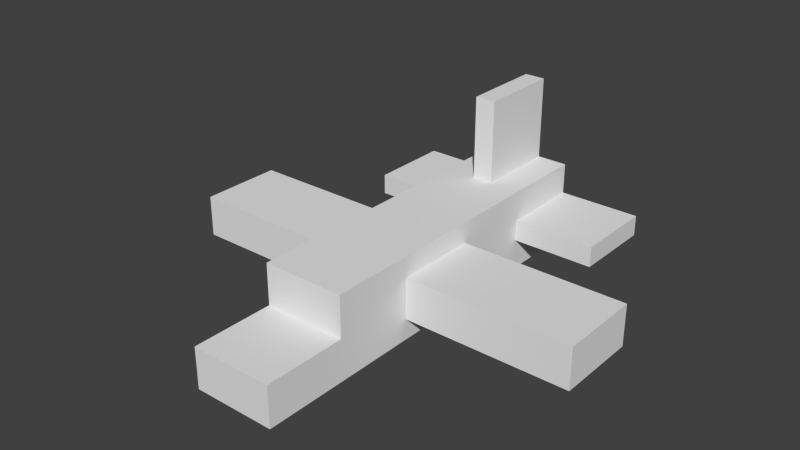 # Source: Plane.blend  (saved by Blender 2.76.0; exported with 4.5.12 LTS)
import bpy
from mathutils import Matrix  # noqa: F401  (used for matrix-valued properties, if any)

bpy.ops.wm.read_factory_settings(use_empty=True)
scene = bpy.context.scene
scene.name = 'Scene'

# ---- collections
col_collection_1 = bpy.data.collections.new('Collection 1'); scene.collection.children.link(col_collection_1)

# ---- materials (node trees are filled in below, after node groups)
mat_objects = bpy.data.materials.new('Objects')
mat_objects.alpha_threshold = 0.0
mat_objects.use_transparent_shadow = False
mat_objects.roughness = 0.5

# ---- material node trees

# ---- world
world_world = bpy.data.worlds.new('World'); scene.world = world_world
world_world.color = (0.05088, 0.05088, 0.05088)
world_world.use_sun_shadow = False
world_world.sun_shadow_jitter_overblur = 0.0
world_world.cycles.sampling_method = 'MANUAL'
world_world.cycles.sample_map_resolution = 256

# ---- meshes
me_cube_006 = bpy.data.meshes.new('Cube.006')
me_cube_006.from_pydata([(0.5, -0.5, -0.125), (0.5, -0.5, 0.125), (0.5, 0.5, -0.125), (0.5, 0.5, 0.125), (-0.5, -0.5, -0.125), (-0.5, -0.5, 0.125), (-0.5, 0.5, -0.125), (-0.5, 0.5, 0.125)], [], [(1, 0, 2, 3), (3, 2, 6, 7), (7, 6, 4, 5), (5, 4, 0, 1), (0, 4, 6, 2), (5, 1, 3, 7)])
_uv = me_cube_006.uv_layers.new(name='UVMap')
_uv.uv.foreach_set('vector', [0.2183, 0.8272, 0.2219, 0.8272, 0.2219, 0.8417, 0.2183, 0.8417, 0.2219, 0.8272, 0.2255, 0.8272, 0.2255, 0.8417, 0.2219, 0.8417, 0.2291, 0.8272, 0.2328, 0.8272, 0.2328, 0.8417, 0.2291, 0.8417, 0.2291, 0.8417, 0.2255, 0.8417, 0.2255, 0.8272, 0.2291, 0.8272, 0.2183, 0.8417, 0.2183, 0.8562, 0.2038, 0.8562, 0.2038, 0.8417, 0.2038, 0.8417, 0.2038, 0.8272, 0.2183, 0.8272, 0.2183, 0.8417])
me_cube_006.materials.append(mat_objects)
me_cube_006.use_remesh_preserve_volume = False
me_cube_006.use_remesh_preserve_attributes = False
me_cube_006.use_mirror_vertex_groups = False
me_cube_006.update()
me_cube_005 = bpy.data.meshes.new('Cube.005')
me_cube_005.from_pydata([(1.0, -0.5, -0.25), (1.0, -0.5, 0.25), (1.0, 0.5, -0.25), (1.0, 0.5, 0.25), (-1.0, -0.5, -0.25), (-1.0, -0.5, 0.25), (-1.0, 0.5, -0.25), (-1.0, 0.5, 0.25)], [], [(1, 0, 2, 3), (3, 2, 6, 7), (7, 6, 4, 5), (5, 4, 0, 1), (0, 4, 6, 2), (5, 1, 3, 7)])
_uv = me_cube_005.uv_layers.new(name='UVMap')
_uv.uv.foreach_set('vector', [0.2042, 0.8464, 0.2089, 0.8464, 0.2089, 0.8557, 0.2042, 0.8557, 0.223, 0.8276, 0.2277, 0.8276, 0.2277, 0.8464, 0.223, 0.8464, 0.2089, 0.8464, 0.2136, 0.8464, 0.2136, 0.8557, 0.2089, 0.8557, 0.2323, 0.8464, 0.2277, 0.8464, 0.2277, 0.8276, 0.2323, 0.8276, 0.223, 0.8276, 0.223, 0.8464, 0.2136, 0.8464, 0.2136, 0.8276, 0.2042, 0.8464, 0.2042, 0.8276, 0.2136, 0.8276, 0.2136, 0.8464])
me_cube_005.materials.append(mat_objects)
me_cube_005.use_remesh_preserve_volume = False
me_cube_005.use_remesh_preserve_attributes = False
me_cube_005.use_mirror_vertex_groups = False
me_cube_005.update()
me_cube_004 = bpy.data.meshes.new('Cube.004')
me_cube_004.from_pydata([(-0.125, -0.5, -0.5), (-0.125, -0.5, 0.5), (-0.125, 0.5, -0.5), (-0.125, 0.5, 0.5), (0.125, -0.5, -0.5), (0.125, -0.5, 0.5), (0.125, 0.5, -0.5), (0.125, 0.5, 0.5)], [], [(1, 3, 2, 0), (3, 7, 6, 2), (7, 5, 4, 6), (5, 1, 0, 4), (0, 2, 6, 4), (5, 7, 3, 1)])
_uv = me_cube_004.uv_layers.new(name='UVMap')
_uv.uv.foreach_set('vector', [0.2094, 0.8546, 0.2094, 0.8417, 0.2224, 0.8417, 0.2224, 0.8546, 0.2256, 0.8287, 0.2288, 0.8287, 0.2288, 0.8417, 0.2256, 0.8417, 0.2094, 0.8417, 0.2094, 0.8287, 0.2224, 0.8287, 0.2224, 0.8417, 0.2224, 0.8287, 0.2256, 0.8287, 0.2256, 0.8417, 0.2224, 0.8417, 0.2288, 0.8417, 0.2288, 0.8287, 0.2321, 0.8287, 0.2321, 0.8417, 0.2353, 0.8287, 0.2353, 0.8417, 0.2321, 0.8417, 0.2321, 0.8287])
me_cube_004.materials.append(mat_objects)
me_cube_004.use_remesh_preserve_volume = False
me_cube_004.use_remesh_preserve_attributes = False
me_cube_004.use_mirror_vertex_groups = False
me_cube_004.update()
me_cube_003 = bpy.data.meshes.new('Cube.003')
me_cube_003.from_pydata([(-0.5, -0.5, -0.125), (-0.5, -0.5, 0.125), (-0.5, 0.5, -0.125), (-0.5, 0.5, 0.125), (0.5, -0.5, -0.125), (0.5, -0.5, 0.125), (0.5, 0.5, -0.125), (0.5, 0.5, 0.125)], [], [(1, 3, 2, 0), (3, 7, 6, 2), (7, 5, 4, 6), (5, 1, 0, 4), (0, 2, 6, 4), (5, 7, 3, 1)])
_uv = me_cube_003.uv_layers.new(name='UVMap')
_uv.uv.foreach_set('vector', [0.2285, 0.8437, 0.2285, 0.83, 0.232, 0.83, 0.232, 0.8437, 0.2217, 0.8437, 0.2217, 0.83, 0.2251, 0.83, 0.2251, 0.8437, 0.2183, 0.8437, 0.2183, 0.83, 0.2217, 0.83, 0.2217, 0.8437, 0.2285, 0.83, 0.2285, 0.8437, 0.2251, 0.8437, 0.2251, 0.83, 0.2183, 0.8574, 0.2046, 0.8574, 0.2046, 0.8437, 0.2183, 0.8437, 0.2046, 0.83, 0.2183, 0.83, 0.2183, 0.8437, 0.2046, 0.8437])
me_cube_003.materials.append(mat_objects)
me_cube_003.use_remesh_preserve_volume = False
me_cube_003.use_remesh_preserve_attributes = False
me_cube_003.use_mirror_vertex_groups = False
me_cube_003.update()
me_cube_002 = bpy.data.meshes.new('Cube.002')
me_cube_002.from_pydata([(-1.0, -0.5, -0.25), (-1.0, -0.5, 0.25), (-1.0, 0.5, -0.25), (-1.0, 0.5, 0.25), (1.0, -0.5, -0.25), (1.0, -0.5, 0.25), (1.0, 0.5, -0.25), (1.0, 0.5, 0.25)], [], [(1, 3, 2, 0), (3, 7, 6, 2), (7, 5, 4, 6), (5, 1, 0, 4), (0, 2, 6, 4), (5, 7, 3, 1)])
_uv = me_cube_002.uv_layers.new(name='UVMap')
_uv.uv.foreach_set('vector', [0.2068, 0.8552, 0.2068, 0.8462, 0.2113, 0.8462, 0.2113, 0.8552, 0.2248, 0.8462, 0.2248, 0.8282, 0.2293, 0.8282, 0.2293, 0.8462, 0.2113, 0.8552, 0.2113, 0.8462, 0.2158, 0.8462, 0.2158, 0.8552, 0.2338, 0.8282, 0.2338, 0.8462, 0.2293, 0.8462, 0.2293, 0.8282, 0.2248, 0.8462, 0.2158, 0.8462, 0.2158, 0.8282, 0.2248, 0.8282, 0.2068, 0.8282, 0.2158, 0.8282, 0.2158, 0.8462, 0.2068, 0.8462])
me_cube_002.materials.append(mat_objects)
me_cube_002.use_remesh_preserve_volume = False
me_cube_002.use_remesh_preserve_attributes = False
me_cube_002.use_mirror_vertex_groups = False
me_cube_002.update()
me_cube_001 = bpy.data.meshes.new('Cube.001')
me_cube_001.from_pydata([(-0.5, 2.5, -0.5), (-0.5, 2.5, 0.5), (0.5, 2.5, -0.5), (0.5, 2.5, 0.5), (-0.5, -0.5, 0.5), (-0.5, -2.5, -0.5), (0.5, -0.5, 0.5), (0.5, -2.5, -0.5), (0.5, -1.5, 0.5), (-0.5, -1.5, 0.5), (-0.5, -2.5, 0.0), (0.5, -2.5, 0.0), (0.5, -0.5, 0.0), (-0.5, -0.5, 0.0), (-0.5, -1.5, 0.0), (0.5, -1.5, 0.0)], [], [(4, 1, 0, 5, 13), (6, 3, 1, 4), (8, 6, 4, 9), (1, 3, 2, 0), (15, 14, 10, 11), (6, 8, 15, 12), (9, 4, 13, 14), (3, 6, 12, 7, 2), (8, 9, 14, 15), (12, 15, 11, 7), (10, 14, 13, 5), (11, 10, 5, 7), (5, 0, 2, 7)])
_uv = me_cube_001.uv_layers.new(name='UVMap')
_uv.uv.foreach_set('vector', [0.2118, 0.8445, 0.2118, 0.8275, 0.2175, 0.8275, 0.2175, 0.8559, 0.2146, 0.8445, 0.2288, 0.8332, 0.2288, 0.8502, 0.2232, 0.8502, 0.2232, 0.8332, 0.1469, 0.7723, 0.1598, 0.7723, 0.1598, 0.7852, 0.1469, 0.7852, 0.2288, 0.8275, 0.2345, 0.8275, 0.2345, 0.8332, 0.2288, 0.8332, 0.2345, 0.8388, 0.2288, 0.8388, 0.2288, 0.8332, 0.2345, 0.8332, 0.1469, 0.7981, 0.1469, 0.7852, 0.1533, 0.7852, 0.1533, 0.7981, 0.1662, 0.7852, 0.1662, 0.7723, 0.1727, 0.7723, 0.1727, 0.7852, 0.2061, 0.8559, 0.2061, 0.8388, 0.209, 0.8388, 0.2118, 0.8275, 0.2118, 0.8559, 0.1662, 0.7723, 0.1662, 0.7852, 0.1598, 0.7852, 0.1598, 0.7723, 0.209, 0.8388, 0.209, 0.8332, 0.209, 0.8275, 0.2118, 0.8275, 0.2146, 0.8559, 0.2146, 0.8502, 0.2146, 0.8445, 0.2175, 0.8559, 0.2317, 0.8388, 0.2317, 0.8445, 0.2288, 0.8445, 0.2288, 0.8388, 0.2175, 0.8559, 0.2175, 0.8275, 0.2232, 0.8275, 0.2232, 0.8559])
me_cube_001.materials.append(mat_objects)
me_cube_001.use_remesh_preserve_volume = False
me_cube_001.use_remesh_preserve_attributes = False
me_cube_001.use_mirror_vertex_groups = False
me_cube_001.update()

# ---- objects
ob_horizontalstabilizerright = bpy.data.objects.new('HorizontalStabilizerRight', me_cube_006)
ob_wingright = bpy.data.objects.new('WingRight', me_cube_005)
ob_verticalstabilizer = bpy.data.objects.new('VerticalStabilizer', me_cube_004)
ob_horizontalstabilizerleft = bpy.data.objects.new('HorizontalStabilizerLeft', me_cube_003)
ob_wingleft = bpy.data.objects.new('WingLeft', me_cube_002)
ob_body = bpy.data.objects.new('Body', me_cube_001)

# ---- transforms, parenting, visibility, modifiers, constraints
ob_horizontalstabilizerright.location = (-1.0, 2.0, 0.5)
ob_horizontalstabilizerright.lineart.crease_threshold = 0.0
ob_wingright.location = (-1.5, 0.0, 0.5)
ob_wingright.lineart.crease_threshold = 0.0
ob_verticalstabilizer.location = (0.0, 2.0, 1.5)
ob_verticalstabilizer.lineart.crease_threshold = 0.0
ob_horizontalstabilizerleft.location = (1.0, 2.0, 0.5)
ob_horizontalstabilizerleft.lineart.crease_threshold = 0.0
ob_wingleft.location = (1.5, 0.0, 0.5)
ob_wingleft.lineart.crease_threshold = 0.0
ob_body.location = (0.0, 0.0, 0.5)
ob_body.lineart.crease_threshold = 0.0

# ---- collection membership
col_collection_1.objects.link(ob_horizontalstabilizerright)
col_collection_1.objects.link(ob_wingright)
col_collection_1.objects.link(ob_verticalstabilizer)
col_collection_1.objects.link(ob_horizontalstabilizerleft)
col_collection_1.objects.link(ob_wingleft)
col_collection_1.objects.link(ob_body)

# ---- scene / render settings (as saved in the file)
scene.frame_start = 1; scene.frame_end = 250; scene.frame_set(1)
scene.render.engine = 'BLENDER_EEVEE_NEXT'
scene.render.resolution_percentage = 50
scene.render.dither_intensity = 0.0
scene.cycles.use_denoising = False
scene.cycles.samples = 10
scene.cycles.sampling_pattern = 'TABULATED_SOBOL'
scene.cycles.light_sampling_threshold = 0.0
scene.cycles.use_adaptive_sampling = False
scene.cycles.use_light_tree = False
scene.cycles.blur_glossy = 0.0
scene.cycles.pixel_filter_type = 'GAUSSIAN'
scene.cycles.sample_clamp_indirect = 0.0
scene.view_settings.view_transform = 'Standard'
bpy.context.view_layer.update()

# ---- added for rendering (the .blend has no active camera and no usable light): camera, sun
cam_auto = bpy.data.cameras.new('AutoCamera')
cam_auto.lens = 50.0
cam_auto.sensor_width = 36.0
cam_auto.clip_end = 1000.0
ob_auto_camera = bpy.data.objects.new('AutoCamera', cam_auto)
scene.collection.objects.link(ob_auto_camera)
ob_auto_camera.location = (6.79898, -8.15878, 6.43919)
ob_auto_camera.rotation_euler = (1.09748, -7.21219e-08, 0.694738)
scene.camera = ob_auto_camera
light_auto_sun = bpy.data.lights.new('AutoSun', 'SUN')
light_auto_sun.energy = 3.0
light_auto_sun.angle = 0.0523599
ob_auto_sun = bpy.data.objects.new('AutoSun', light_auto_sun)
scene.collection.objects.link(ob_auto_sun)
ob_auto_sun.rotation_euler = (0.872665, 0.174533, 0.523599)
bpy.context.view_layer.update()
